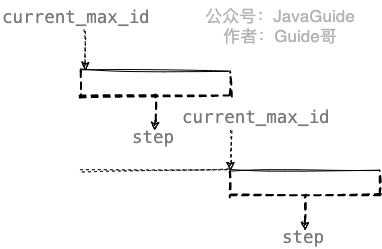

The diagram above was exported from draw.io. Its source (the exported page's mxGraphModel, read from the mxfile embedded in the PNG):
<mxGraphModel dx="1106" dy="997" grid="1" gridSize="10" guides="1" tooltips="1" connect="1" arrows="1" fold="1" page="1" pageScale="1" pageWidth="827" pageHeight="1169" math="0" shadow="0">
  <root>
    <mxCell id="0" />
    <mxCell id="1" parent="0" />
    <mxCell id="uUyT0NRF9virU1FUA2yz-1" value="" style="endArrow=none;html=1;sketch=1;shadow=0;" edge="1" parent="1">
      <mxGeometry width="50" height="50" relative="1" as="geometry">
        <mxPoint x="130" y="330" as="sourcePoint" />
        <mxPoint x="280" y="330" as="targetPoint" />
      </mxGeometry>
    </mxCell>
    <mxCell id="uUyT0NRF9virU1FUA2yz-2" value="" style="endArrow=none;html=1;dashed=1;sketch=1;shadow=0;" edge="1" parent="1">
      <mxGeometry width="50" height="50" relative="1" as="geometry">
        <mxPoint x="130" y="430" as="sourcePoint" />
        <mxPoint x="280" y="430" as="targetPoint" />
      </mxGeometry>
    </mxCell>
    <mxCell id="uUyT0NRF9virU1FUA2yz-3" value="" style="endArrow=none;html=1;sketch=1;shadow=0;" edge="1" parent="1">
      <mxGeometry width="50" height="50" relative="1" as="geometry">
        <mxPoint x="280" y="430" as="sourcePoint" />
        <mxPoint x="430" y="430" as="targetPoint" />
      </mxGeometry>
    </mxCell>
    <mxCell id="uUyT0NRF9virU1FUA2yz-5" style="edgeStyle=orthogonalEdgeStyle;rounded=0;orthogonalLoop=1;jettySize=auto;html=1;dashed=1;sketch=1;shadow=0;" edge="1" parent="1" source="uUyT0NRF9virU1FUA2yz-4">
      <mxGeometry relative="1" as="geometry">
        <mxPoint x="135" y="330" as="targetPoint" />
      </mxGeometry>
    </mxCell>
    <mxCell id="uUyT0NRF9virU1FUA2yz-4" value="&lt;span style=&quot;color: rgb(122, 122, 122); font-family: menlo, monaco, &amp;quot;courier new&amp;quot;, monospace; font-size: 17.5px; font-style: normal; font-weight: 300; letter-spacing: normal; text-align: left; text-indent: 0px; text-transform: none; word-spacing: 0px; background-color: rgb(255, 255, 255); text-decoration: none; display: inline; float: none;&quot;&gt;current_max_id&lt;/span&gt;" style="text;whiteSpace=wrap;html=1;sketch=1;shadow=0;" vertex="1" parent="1">
      <mxGeometry x="50" y="260" width="170" height="30" as="geometry" />
    </mxCell>
    <mxCell id="uUyT0NRF9virU1FUA2yz-6" value="&lt;font color=&quot;#7a7a7a&quot; face=&quot;menlo, monaco, courier new, monospace&quot;&gt;&lt;span style=&quot;font-size: 17.5px ; background-color: rgb(255 , 255 , 255)&quot;&gt;step&lt;/span&gt;&lt;/font&gt;" style="text;whiteSpace=wrap;html=1;sketch=1;shadow=0;" vertex="1" parent="1">
      <mxGeometry x="180" y="380" width="50" height="20" as="geometry" />
    </mxCell>
    <mxCell id="uUyT0NRF9virU1FUA2yz-8" value="" style="strokeWidth=2;html=1;shape=mxgraph.flowchart.annotation_2;align=left;labelPosition=right;pointerEvents=1;rotation=-90;dashed=1;sketch=1;shadow=0;" vertex="1" parent="1">
      <mxGeometry x="180" y="280" width="50" height="150" as="geometry" />
    </mxCell>
    <mxCell id="uUyT0NRF9virU1FUA2yz-11" value="&lt;span style=&quot;color: rgb(122, 122, 122); font-family: menlo, monaco, &amp;quot;courier new&amp;quot;, monospace; font-size: 17.5px; font-style: normal; font-weight: 300; letter-spacing: normal; text-align: left; text-indent: 0px; text-transform: none; word-spacing: 0px; background-color: rgb(255, 255, 255); text-decoration: none; display: inline; float: none;&quot;&gt;current_max_id&lt;/span&gt;" style="text;whiteSpace=wrap;html=1;sketch=1;shadow=0;" vertex="1" parent="1">
      <mxGeometry x="230" y="360" width="170" height="30" as="geometry" />
    </mxCell>
    <mxCell id="uUyT0NRF9virU1FUA2yz-12" style="edgeStyle=orthogonalEdgeStyle;rounded=0;orthogonalLoop=1;jettySize=auto;html=1;dashed=1;sketch=1;shadow=0;" edge="1" parent="1">
      <mxGeometry relative="1" as="geometry">
        <mxPoint x="280" y="430" as="targetPoint" />
        <mxPoint x="280" y="390" as="sourcePoint" />
      </mxGeometry>
    </mxCell>
    <mxCell id="uUyT0NRF9virU1FUA2yz-13" value="" style="strokeWidth=2;html=1;shape=mxgraph.flowchart.annotation_2;align=left;labelPosition=right;pointerEvents=1;rotation=-90;dashed=1;sketch=1;shadow=0;" vertex="1" parent="1">
      <mxGeometry x="330" y="380" width="50" height="150" as="geometry" />
    </mxCell>
    <mxCell id="uUyT0NRF9virU1FUA2yz-15" value="&lt;font color=&quot;#7a7a7a&quot; face=&quot;menlo, monaco, courier new, monospace&quot;&gt;&lt;span style=&quot;font-size: 17.5px ; background-color: rgb(255 , 255 , 255)&quot;&gt;step&lt;/span&gt;&lt;/font&gt;" style="text;whiteSpace=wrap;html=1;sketch=1;shadow=0;" vertex="1" parent="1">
      <mxGeometry x="330" y="480" width="50" height="20" as="geometry" />
    </mxCell>
    <mxCell id="uUyT0NRF9virU1FUA2yz-16" value="" style="endArrow=classic;html=1;dashed=1;sketch=1;shadow=0;" edge="1" parent="1">
      <mxGeometry width="50" height="50" relative="1" as="geometry">
        <mxPoint x="204.5" y="380" as="sourcePoint" />
        <mxPoint x="204.5" y="390" as="targetPoint" />
      </mxGeometry>
    </mxCell>
    <mxCell id="uUyT0NRF9virU1FUA2yz-17" value="" style="endArrow=classic;html=1;dashed=1;sketch=1;shadow=0;" edge="1" parent="1">
      <mxGeometry width="50" height="50" relative="1" as="geometry">
        <mxPoint x="354.5" y="480" as="sourcePoint" />
        <mxPoint x="354.5" y="490" as="targetPoint" />
      </mxGeometry>
    </mxCell>
    <mxCell id="uUyT0NRF9virU1FUA2yz-29" value="公众号：JavaGuide&lt;br style=&quot;font-size: 17px;&quot;&gt;作者：Guide哥" style="text;html=1;strokeColor=none;fillColor=none;align=center;verticalAlign=middle;whiteSpace=wrap;rounded=0;labelBackgroundColor=none;fontSize=17;fontColor=#B3B3B3;sketch=1;shadow=0;" vertex="1" parent="1">
      <mxGeometry x="230" y="270" width="200" height="30" as="geometry" />
    </mxCell>
  </root>
</mxGraphModel>